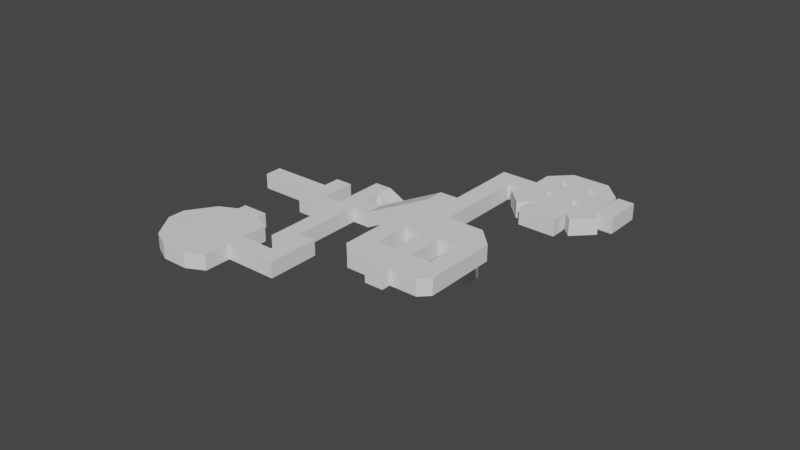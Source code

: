 # Source: level0.blend  (saved by Blender 2.91.10; exported with 4.5.12 LTS)
import bpy
from mathutils import Matrix  # noqa: F401  (used for matrix-valued properties, if any)

bpy.ops.wm.read_factory_settings(use_empty=True)
scene = bpy.context.scene
scene.name = 'Scene'

# ---- collections
col_collection = bpy.data.collections.new('Collection'); scene.collection.children.link(col_collection)

# ---- world
world_world = bpy.data.worlds.new('World'); scene.world = world_world
world_world.use_nodes = True; world_world.node_tree.nodes.clear()
_N = world_world.node_tree.nodes; _L = world_world.node_tree.links
n0 = _N.new('ShaderNodeOutputWorld'); n0.name = 'World Output'; n0.location = (300, 300)
n1 = _N.new('ShaderNodeBackground'); n1.name = 'Background'; n1.location = (10, 300)
n1.inputs[0].default_value = (0.05088, 0.05088, 0.05088, 1.0)
_L.new(n1.outputs[0], n0.inputs[0])
n0.is_active_output = True
world_world.color = (0.05088, 0.05088, 0.05088)
world_world.use_sun_shadow = False
world_world.sun_shadow_jitter_overblur = 0.0

# ---- meshes
me_plane = bpy.data.meshes.new('Plane')
me_plane.from_pydata([(-1.0, -1.0, 0.0), (4.0, -1.0, 0.0), (-1.0, 1.0, 0.0), (4.0, 1.0, 0.0), (6.0, -1.0, 0.0), (6.0, 1.0, 0.0), (12.0, -5.0, 0.0), (6.0, 3.0, 0.0), (10.0, -5.0, 0.0), (6.0, -3.0, 0.0), (12.0, -1.0, 0.0), (12.0, 1.0, 0.0), (12.0, 3.0, 0.0), (12.0, -3.0, 0.0), (10.0, -1.0, 0.0), (10.0, -3.0, 0.0), (10.0, 3.0, 0.0), (10.0, 1.0, 0.0), (14.0, -1.0, 0.0), (14.0, 1.0, 0.0), (12.0, -11.0, 0.0), (10.0, -11.0, 0.0), (12.0, -9.0, 0.0), (10.0, -9.0, 0.0), (14.0, -11.0, 0.0), (14.0, -9.0, 0.0), (12.0, -15.0, 0.0), (14.0, -15.0, 0.0), (14.0, -13.0, 0.0), (12.0, -13.0, 0.0), (8.0, -15.0, 0.0), (8.0, -13.0, 0.0), (6.0, -16.0, 0.0), (6.0, -12.0, 0.0), (8.0, -18.0, 0.0), (6.0, -17.0, 0.0), (8.0, -10.0, 0.0), (6.0, -11.0, 0.0), (3.0, -16.0, 0.0), (3.0, -12.0, 0.0), (3.0, -17.0, 0.0), (3.0, -11.0, 0.0), (1.0, -18.0, 0.0), (1.0, -10.0, 0.0), (6.0, -9.0, 0.0), (3.0, -9.0, 0.0), (6.0, -19.0, 0.0), (3.0, -19.0, 0.0), (1.0, -16.0, 0.0), (1.0, -12.0, 0.0), (6.0, -17.25, 0.0), (3.0, -17.25, 0.0), (3.0, -10.75, 0.0), (6.0, -10.75, 0.0), (-1.0, -15.0, 0.0), (-1.0, -13.0, 0.0), (0.75, -16.0, 0.0), (0.75, -12.0, 0.0), (24.0, -0.9721, 4.0), (24.0, 1.028, 4.0), (26.0, -0.9721, 4.0), (26.0, 1.028, 4.0), (24.0, 3.028, 4.0), (26.0, 3.028, 4.0), (24.0, -2.972, 4.0), (26.0, -2.972, 4.0), (26.0, 9.028, 4.0), (26.0, 7.028, 4.0), (24.0, 7.028, 4.0), (30.0, 5.028, 4.0), (32.0, 11.03, 4.0), (28.0, 7.028, 4.0), (30.0, 7.028, 4.0), (24.0, 9.028, 4.0), (30.0, 11.03, 4.0), (34.0, 5.028, 4.0), (34.0, 7.028, 4.0), (34.0, 11.03, 4.0), (36.0, 7.028, 4.0), (36.0, 11.03, 4.0), (30.0, 13.03, 4.0), (34.0, 13.03, 4.0), (28.0, 11.03, 4.0), (30.0, 9.028, 4.0), (34.0, 9.028, 4.0), (36.0, 9.028, 4.0), (28.0, 9.028, 4.0), (32.0, 7.028, 4.0), (32.0, 5.028, 4.0), (32.0, 13.03, 4.0), (32.0, 9.028, 4.0), (31.0, 7.028, 4.0), (30.0, 10.03, 4.0), (33.0, 11.03, 4.0), (34.0, 10.03, 4.0), (31.0, 11.03, 4.0), (33.0, 7.028, 4.0), (30.0, 8.028, 4.0), (34.0, 8.028, 4.0), (33.0, 9.028, 4.0), (31.0, 9.028, 4.0), (32.0, 10.03, 4.0), (32.0, 8.028, 4.0), (31.0, 8.028, 4.0), (33.0, 10.03, 4.0), (31.0, 10.03, 4.0), (33.0, 8.028, 4.0), (35.0, 4.028, 4.0), (37.0, 6.028, 4.0), (29.0, 4.028, 4.0), (27.0, 6.028, 4.0), (30.0, 3.028, 4.0), (34.0, 3.028, 4.0), (32.0, 3.028, 4.0), (38.0, 7.028, 4.0), (38.0, 11.03, 4.0), (38.0, 9.028, 4.0), (24.0, 5.028, 4.0), (26.0, 5.028, 4.0), (16.0, 1.0, 1.0), (16.0, -1.0, 1.0), (18.0, -1.0, 2.0), (18.0, 1.0, 2.0), (20.0, -1.0, 3.0), (20.0, 1.0, 3.0), (22.0, -1.0, 4.0), (22.0, 1.0, 4.0), (8.0, -1.0, 0.0), (8.0, 3.0, 0.0), (8.0, -3.0, 0.0), (8.0, 1.0, 0.0), (12.0, -7.0, 0.0), (10.0, -7.0, 0.0), (10.0, -15.0, 0.0), (10.0, -13.0, 0.0), (24.0, -4.972, 4.0), (26.0, -4.972, 4.0), (32.0, -4.972, 4.0), (22.0, -4.972, 4.0), (30.0, -2.972, 4.0), (30.0, -4.972, 4.0), (24.0, -6.972, 4.0), (26.0, -6.972, 4.0), (32.0, -6.972, 4.0), (22.0, -6.972, 4.0), (30.0, -6.972, 4.0), (24.0, -8.972, 4.0), (26.0, -8.972, 4.0), (32.0, -8.972, 4.0), (22.0, -8.972, 4.0), (30.0, -8.972, 4.0), (28.0, -2.972, 4.0), (28.0, -4.972, 4.0), (28.0, -6.972, 4.0), (28.0, -8.972, 4.0), (24.0, -10.97, 4.0), (26.0, -10.97, 4.0), (32.0, -10.97, 4.0), (22.0, -10.97, 4.0), (30.0, -10.97, 4.0), (28.0, -10.97, 4.0), (24.0, -12.97, 4.0), (26.0, -12.97, 4.0), (32.0, -12.97, 4.0), (22.0, -12.97, 4.0), (30.0, -12.97, 4.0), (28.0, -12.97, 4.0), (26.0, -15.0, 4.0), (12.0, 5.0, 0.0), (10.0, 5.0, 0.0), (28.0, -15.0, 4.0), (14.0, 3.0, -1.0), (14.0, 5.0, -1.0), (16.0, 3.0, -2.0), (16.0, 5.0, -2.0), (18.0, 3.0, -3.0), (18.0, 5.0, -3.0), (20.0, 3.0, -4.0), (20.0, 5.0, -4.0), (22.0, 3.0, -5.0), (22.0, 5.0, -5.0), (24.0, 3.0, -5.0), (24.0, 5.0, -5.0), (12.0, -14.0, 0.0), (14.0, -14.0, 0.0), (8.0, -14.0, 0.0), (6.0, -14.0, 0.0), (3.0, -14.0, 0.0), (1.0, -14.0, 0.0), (-1.0, -14.0, 0.0), (0.75, -14.0, 0.0), (10.0, -14.0, 0.0), (4.0, -12.0, 0.0), (4.0, -11.0, 0.0), (4.0, -17.0, 0.0), (4.0, -16.0, 0.0), (4.0, -9.0, 0.0), (4.0, -19.0, 0.0), (4.0, -17.25, 0.0), (4.0, -10.75, 0.0), (4.0, -14.0, 0.0), (5.0, -12.0, 0.0), (5.0, -17.0, 0.0), (5.0, -19.0, 0.0), (5.0, -17.25, 0.0), (5.0, -11.0, 0.0), (5.0, -16.0, 0.0), (5.0, -9.0, 0.0), (5.0, -10.75, 0.0), (5.0, -14.0, 0.0), (22.38, 17.69, 4.0), (24.78, 22.78, 4.0), (31.4, 26.15, 4.0), (37.54, 24.21, 4.0), (41.46, 18.41, 4.0), (6.0, -8.0, 0.0), (3.0, -8.0, 0.0), (4.0, -8.0, 0.0), (5.0, -8.0, 0.0), (-1.89, -9.326, 0.0), (-6.73, -11.16, 0.0), (-8.031, -15.11, 0.0), (-6.923, -18.86, 0.0), (-4.106, -22.87, 0.0), (1.886, -24.2, 0.0), (6.067, -21.32, 0.0), (-1.0, -1.0, 1.75), (-1.0, 1.0, 1.75), (4.0, -1.0, 1.75), (4.0, 1.0, 1.75), (6.0, -1.0, 1.75), (6.0, 1.0, 1.75), (10.0, -3.0, 1.75), (10.0, -5.0, 1.75), (6.0, 3.0, 1.75), (12.0, -7.0, 1.75), (12.0, -5.0, 1.75), (12.0, -9.0, 1.75), (6.0, -3.0, 1.75), (12.0, -1.0, 1.75), (12.0, 1.0, 1.75), (12.0, 3.0, 1.75), (12.0, -3.0, 1.75), (8.0, -1.0, 1.75), (8.0, 3.0, 1.75), (10.0, 1.0, 1.75), (10.0, -1.0, 1.75), (8.0, -3.0, 1.75), (10.0, 3.0, 1.75), (8.0, 1.0, 1.75), (14.0, -1.0, 1.75), (14.0, 1.0, 1.75), (10.0, -11.0, 1.75), (12.0, -11.0, 1.75), (10.0, -9.0, 1.75), (10.0, -7.0, 1.75), (14.0, -11.0, 1.75), (14.0, -9.0, 1.75), (12.0, -15.0, 1.75), (14.0, -15.0, 1.75), (14.0, -13.0, 1.75), (12.0, -14.0, 1.75), (14.0, -14.0, 1.75), (12.0, -13.0, 1.75), (8.0, -14.0, 1.75), (8.0, -15.0, 1.75), (10.0, -15.0, 1.75), (10.0, -13.0, 1.75), (8.0, -13.0, 1.75), (6.0, -14.0, 1.75), (6.0, -16.0, 1.75), (6.0, -12.0, 1.75), (6.0, -17.0, 1.75), (8.0, -18.0, 1.75), (8.0, -10.0, 1.75), (6.0, -11.0, 1.75), (3.0, -14.0, 1.75), (3.0, -16.0, 1.75), (3.0, -17.0, 1.75), (3.0, -11.0, 1.75), (3.0, -12.0, 1.75), (5.0, -12.0, 1.75), (4.0, -11.0, 1.75), (5.0, -17.0, 1.75), (4.0, -16.0, 1.75), (1.0, -10.0, 1.75), (1.0, -18.0, 1.75), (4.0, -9.0, 1.75), (3.0, -9.0, 1.75), (3.0, -10.75, 1.75), (6.0, -10.75, 1.75), (6.0, -9.0, 1.75), (5.0, -19.0, 1.75), (6.0, -19.0, 1.75), (6.0, -17.25, 1.75), (3.0, -17.25, 1.75), (3.0, -19.0, 1.75), (1.0, -14.0, 1.75), (1.0, -16.0, 1.75), (1.0, -12.0, 1.75), (5.0, -17.25, 1.75), (4.0, -10.75, 1.75), (-1.0, -14.0, 1.75), (-1.0, -15.0, 1.75), (0.75, -16.0, 1.75), (0.75, -12.0, 1.75), (-1.0, -13.0, 1.75), (0.75, -14.0, 1.75), (24.0, -0.9721, 5.75), (24.0, 1.028, 5.75), (16.0, 1.0, 2.75), (26.0, -0.9721, 5.75), (26.0, 1.028, 5.75), (26.0, 3.028, 5.75), (24.0, 3.028, 5.75), (24.0, -2.972, 5.75), (26.0, -2.972, 5.75), (24.0, 9.028, 5.75), (24.0, 7.028, 5.75), (26.0, 9.028, 5.75), (24.0, 5.028, 5.75), (30.0, 5.028, 5.75), (30.0, 7.028, 5.75), (28.0, 7.028, 5.75), (26.0, 7.028, 5.75), (26.0, 5.028, 5.75), (31.0, 7.028, 5.75), (32.0, 7.028, 5.75), (30.0, 10.03, 5.75), (30.0, 11.03, 5.75), (33.0, 11.03, 5.75), (32.0, 11.03, 5.75), (28.0, 9.028, 5.75), (34.0, 5.028, 5.75), (34.0, 7.028, 5.75), (34.0, 10.03, 5.75), (34.0, 11.03, 5.75), (31.0, 11.03, 5.75), (33.0, 7.028, 5.75), (32.0, 5.028, 5.75), (36.0, 9.028, 5.75), (36.0, 11.03, 5.75), (36.0, 7.028, 5.75), (32.0, 13.03, 5.75), (30.0, 13.03, 5.75), (34.0, 13.03, 5.75), (28.0, 11.03, 5.75), (30.0, 8.028, 5.75), (30.0, 9.028, 5.75), (34.0, 8.028, 5.75), (34.0, 9.028, 5.75), (33.0, 9.028, 5.75), (31.0, 9.028, 5.75), (32.0, 9.028, 5.75), (32.0, 10.03, 5.75), (32.0, 8.028, 5.75), (31.0, 8.028, 5.75), (33.0, 10.03, 5.75), (31.0, 10.03, 5.75), (33.0, 8.028, 5.75), (35.0, 4.028, 5.75), (37.0, 6.028, 5.75), (29.0, 4.028, 5.75), (27.0, 6.028, 5.75), (32.0, 3.028, 5.75), (34.0, 3.028, 5.75), (30.0, 3.028, 5.75), (38.0, 9.028, 5.75), (38.0, 11.03, 5.75), (38.0, 7.028, 5.75), (18.0, 1.0, 3.75), (16.0, -1.0, 2.75), (18.0, -1.0, 3.75), (20.0, 1.0, 4.75), (20.0, -1.0, 4.75), (22.0, 1.0, 5.75), (22.0, -1.0, 5.75), (10.0, -14.0, 1.75), (24.0, -4.972, 5.75), (26.0, -4.972, 5.75), (28.0, -2.972, 5.75), (30.0, -4.972, 5.75), (32.0, -4.972, 5.75), (22.0, -4.972, 5.75), (30.0, -2.972, 5.75), (28.0, -4.972, 5.75), (24.0, -6.972, 5.75), (26.0, -6.972, 5.75), (30.0, -6.972, 5.75), (32.0, -6.972, 5.75), (22.0, -6.972, 5.75), (28.0, -6.972, 5.75), (24.0, -8.972, 5.75), (26.0, -8.972, 5.75), (30.0, -8.972, 5.75), (32.0, -8.972, 5.75), (22.0, -8.972, 5.75), (28.0, -8.972, 5.75), (24.0, -10.97, 5.75), (26.0, -10.97, 5.75), (30.0, -10.97, 5.75), (32.0, -10.97, 5.75), (22.0, -10.97, 5.75), (28.0, -10.97, 5.75), (24.0, -12.97, 5.75), (26.0, -12.97, 5.75), (30.0, -12.97, 5.75), (32.0, -12.97, 5.75), (22.0, -12.97, 5.75), (28.0, -12.97, 5.75), (26.0, -15.0, 5.75), (10.0, 5.0, 1.75), (28.0, -15.0, 5.75), (12.0, 5.0, 1.75), (14.0, 3.0, 0.75), (14.0, 5.0, 0.75), (16.0, 3.0, -0.25), (16.0, 5.0, -0.25), (18.0, 3.0, -1.25), (18.0, 5.0, -1.25), (20.0, 3.0, -2.25), (20.0, 5.0, -2.25), (22.0, 3.0, -3.25), (22.0, 5.0, -3.25), (24.0, 3.0, -3.25), (24.0, 5.0, -3.25), (4.0, -14.0, 1.75), (4.0, -12.0, 1.75), (5.0, -11.0, 1.75), (4.0, -17.0, 1.75), (5.0, -16.0, 1.75), (5.0, -9.0, 1.75), (4.0, -19.0, 1.75), (4.0, -17.25, 1.75), (5.0, -10.75, 1.75), (5.0, -14.0, 1.75), (22.38, 17.69, 5.75), (24.78, 22.78, 5.75), (31.4, 26.15, 5.75), (37.54, 24.21, 5.75), (41.46, 18.41, 5.75), (4.0, -8.0, 1.75), (3.0, -8.0, 1.75), (5.0, -8.0, 1.75), (6.0, -8.0, 1.75), (-1.89, -9.326, 1.75), (-6.73, -11.16, 1.75), (-8.031, -15.11, 1.75), (-6.923, -18.86, 1.75), (-4.106, -22.87, 1.75), (1.886, -24.2, 1.75), (6.067, -21.32, 1.75), (31.0, -14.0, 4.0), (28.0, -14.0, 4.0), (24.0, -14.0, 4.0), (30.0, -14.0, 4.0), (23.0, -14.0, 4.0), (26.0, -14.0, 4.0), (31.0, -14.0, 5.75), (28.0, -14.0, 5.75), (24.0, -14.0, 5.75), (30.0, -14.0, 5.75), (23.0, -14.0, 5.75), (26.0, -14.0, 5.75), (36.27, 9.028, 4.0), (36.27, 7.028, 4.0), (36.27, 11.03, 4.0), (36.27, 9.028, 5.75), (36.27, 7.028, 5.75), (36.27, 11.03, 5.75), (32.0, 4.757, 4.0), (30.0, 4.757, 4.0), (34.0, 4.757, 4.0), (32.0, 4.757, 5.75), (30.0, 4.757, 5.75), (34.0, 4.757, 5.75), (31.0, 5.028, 4.0), (31.0, 3.028, 4.0), (31.0, 5.028, 5.75), (31.0, 3.028, 5.75), (31.0, 4.757, 5.75), (31.0, 4.757, 4.0), (33.0, 5.028, 4.0), (33.0, 3.028, 4.0), (33.0, 5.028, 5.75), (33.0, 3.028, 5.75), (33.0, 4.757, 5.75), (33.0, 4.757, 4.0)], [], [(0, 1, 3, 2), (3, 1, 4, 5), (13, 15, 8, 6), (6, 8, 132, 131), (14, 15, 13, 10), (16, 17, 11, 12), (17, 14, 10, 11), (146, 155, 398, 392), (146, 392, 386, 141), (127, 129, 15, 14), (11, 10, 18, 19), (22, 23, 21, 20), (131, 132, 23, 22), (22, 20, 24, 25), (184, 183, 26, 27), (24, 20, 29, 28), (191, 134, 31, 185), (185, 31, 33, 186), (30, 32, 35, 34), (33, 31, 36, 37), (192, 193, 41, 39), (194, 195, 38, 40), (200, 192, 39, 187), (38, 48, 42, 40), (43, 49, 39, 41), (208, 53, 44, 207), (198, 51, 47, 197), (41, 52, 45, 43), (37, 36, 44, 53), (35, 50, 46, 34), (40, 42, 47, 51), (187, 188, 48, 38), (127, 14, 246, 243), (190, 57, 55, 189), (49, 43, 55, 57), (48, 56, 54, 42), (154, 160, 403, 397), (59, 58, 60, 61), (59, 61, 63, 62), (60, 58, 64, 65), (117, 118, 67, 68), (68, 67, 66, 73), (72, 71, 69), (71, 86, 66, 67), (87, 88, 482, 75, 76, 96), (84, 98, 76, 78, 85), (76, 75, 78), (70, 93, 77, 81, 89), (77, 79, 81), (105, 100, 90, 101), (86, 83, 92, 74, 82), (74, 80, 82), (71, 72, 97, 83, 86), (77, 94, 84, 85, 79), (104, 99, 84, 94), (74, 95, 70, 89, 80), (72, 69, 476, 88, 87, 91), (103, 91, 87, 102), (100, 103, 102, 90), (83, 97, 103, 100), (70, 101, 104, 93), (101, 90, 99, 104), (95, 105, 101, 70), (92, 83, 100, 105), (99, 106, 98, 84), (90, 102, 106, 99), (102, 87, 96, 106), (78, 75, 107, 108), (69, 71, 110, 109), (481, 471, 111, 477), (487, 470, 113, 483), (464, 465, 114, 116), (466, 464, 116, 115), (62, 63, 118, 117), (19, 18, 120, 119), (119, 120, 121, 122), (122, 121, 123, 124), (124, 123, 125, 126), (4, 9, 129, 127), (7, 5, 130, 128), (5, 4, 127, 130), (183, 29, 134, 191), (65, 64, 135, 136), (137, 139, 140), (135, 64, 138), (151, 152, 140, 139), (152, 136, 142, 153), (137, 140, 145, 143), (136, 135, 141, 142), (135, 138, 144, 141), (153, 142, 147, 154), (143, 145, 150, 148), (141, 144, 149, 146), (458, 452, 455, 461), (453, 459, 461, 455), (140, 152, 153, 145), (65, 136, 152, 151), (170, 412, 459, 453), (454, 456, 462, 460), (154, 147, 156, 160), (148, 150, 159, 157), (146, 149, 158, 155), (160, 156, 162, 166), (155, 158, 164, 161), (156, 155, 161, 162), (159, 160, 166, 165), (157, 159, 165, 163), (454, 460, 463, 457), (453, 457, 167, 170), (16, 12, 168, 169), (168, 12, 171, 172), (172, 171, 173, 174), (174, 173, 175, 176), (176, 175, 177, 178), (178, 177, 179, 180), (180, 179, 181, 182), (26, 183, 191, 133), (56, 190, 189, 54), (39, 49, 188, 187), (195, 200, 187, 38), (30, 185, 186, 32), (133, 191, 185, 30), (28, 29, 183, 184), (206, 209, 200, 195), (130, 127, 243, 249), (204, 198, 197, 203), (52, 199, 196, 45), (209, 201, 192, 200), (202, 206, 195, 194), (201, 205, 193, 192), (33, 37, 205, 201), (35, 32, 206, 202), (186, 33, 201, 209), (50, 204, 203, 46), (32, 186, 209, 206), (128, 130, 249, 244), (199, 208, 207, 196), (207, 44, 215, 218), (196, 207, 218, 217), (45, 196, 217, 216), (59, 126, 125, 58), (226, 227, 229, 228), (229, 231, 230, 228), (242, 236, 233, 232), (236, 235, 255, 233), (246, 239, 242, 232), (248, 241, 240, 245), (245, 240, 239, 246), (141, 386, 387, 142), (142, 387, 393, 147), (243, 246, 232, 247), (240, 251, 250, 239), (237, 253, 252, 254), (235, 237, 254, 255), (237, 257, 256, 253), (262, 259, 258, 261), (256, 260, 263, 253), (377, 264, 268, 267), (264, 269, 271, 268), (265, 273, 272, 270), (271, 275, 274, 268), (427, 280, 279, 282), (429, 278, 277, 284), (426, 276, 280, 427), (277, 278, 286, 298), (285, 279, 280, 299), (434, 431, 291, 290), (433, 432, 296, 295), (279, 285, 288, 289), (275, 290, 291, 274), (272, 273, 293, 294), (278, 295, 296, 286), (276, 277, 298, 297), (16, 248, 245, 17), (307, 302, 306, 305), (299, 305, 306, 285), (298, 286, 303, 304), (309, 312, 311, 308), (309, 314, 313, 312), (311, 316, 315, 308), (320, 318, 324, 325), (318, 317, 319, 324), (322, 321, 323), (323, 324, 319, 332), (327, 338, 334, 333, 484, 339), (350, 340, 342, 334, 349), (334, 342, 333), (331, 343, 345, 336, 330), (336, 345, 341), (358, 354, 353, 352), (332, 346, 329, 328, 348), (329, 346, 344), (323, 332, 348, 347, 322), (336, 341, 340, 350, 335), (357, 335, 350, 351), (329, 344, 343, 331, 337), (322, 326, 327, 339, 478, 321), (356, 355, 327, 326), (352, 353, 355, 356), (348, 352, 356, 347), (331, 330, 357, 354), (354, 357, 351, 353), (337, 331, 354, 358), (328, 358, 352, 348), (351, 350, 349, 359), (353, 351, 359, 355), (355, 359, 338, 327), (342, 361, 360, 333), (321, 362, 363, 323), (480, 479, 366, 474), (486, 485, 364, 473), (467, 367, 369, 468), (469, 368, 367, 467), (314, 320, 325, 313), (251, 310, 371, 250), (310, 370, 372, 371), (370, 373, 374, 372), (373, 375, 376, 374), (230, 243, 247, 238), (234, 244, 249, 231), (231, 249, 243, 230), (261, 377, 267, 263), (316, 379, 378, 315), (382, 381, 384), (378, 383, 315), (380, 384, 381, 385), (385, 391, 387, 379), (382, 389, 388, 381), (379, 387, 386, 378), (378, 386, 390, 383), (391, 397, 393, 387), (389, 395, 394, 388), (386, 392, 396, 390), (164, 408, 462, 456), (410, 167, 457, 463), (381, 388, 391, 385), (316, 380, 385, 379), (397, 403, 399, 393), (395, 401, 400, 394), (392, 398, 402, 396), (403, 409, 405, 399), (398, 404, 408, 402), (399, 405, 404, 398), (400, 406, 409, 403), (401, 407, 406, 400), (459, 412, 410, 463), (248, 411, 413, 241), (413, 415, 414, 241), (415, 417, 416, 414), (417, 419, 418, 416), (419, 421, 420, 418), (421, 423, 422, 420), (423, 425, 424, 422), (258, 266, 377, 261), (304, 303, 302, 307), (280, 276, 297, 299), (284, 277, 276, 426), (265, 270, 269, 264), (266, 265, 264, 377), (260, 262, 261, 263), (430, 284, 426, 435), (17, 245, 246, 14), (300, 292, 432, 433), (289, 288, 287, 301), (435, 426, 427, 281), (283, 429, 284, 430), (281, 427, 282, 428), (271, 281, 428, 275), (272, 283, 430, 270), (269, 435, 281, 271), (294, 293, 292, 300), (270, 430, 435, 269), (156, 147, 393, 399), (301, 287, 431, 434), (431, 443, 444, 291), (287, 441, 443, 431), (288, 442, 441, 287), (309, 308, 376, 375), (172, 415, 413, 168), (116, 367, 368, 115), (12, 241, 414, 171), (24, 256, 257, 25), (114, 369, 367, 116), (25, 257, 237, 22), (82, 346, 332, 86), (174, 417, 415, 172), (465, 468, 369, 114), (26, 258, 259, 27), (171, 414, 416, 173), (28, 260, 256, 24), (68, 318, 320, 117), (176, 419, 417, 174), (148, 395, 389, 143), (63, 313, 325, 118), (184, 262, 260, 28), (173, 416, 418, 175), (20, 253, 263, 29), (144, 390, 396, 149), (122, 370, 310, 119), (178, 421, 419, 176), (139, 384, 380, 151), (119, 310, 251, 19), (18, 250, 371, 120), (175, 418, 420, 177), (133, 266, 258, 26), (60, 311, 312, 61), (120, 371, 372, 121), (180, 423, 421, 178), (134, 267, 268, 31), (124, 373, 370, 122), (177, 420, 422, 179), (181, 424, 425, 182), (121, 372, 374, 123), (182, 425, 423, 180), (62, 314, 309, 59), (126, 375, 373, 124), (179, 422, 424, 181), (2, 227, 226, 0), (61, 312, 313, 63), (34, 273, 265, 30), (0, 226, 228, 1), (123, 374, 376, 125), (27, 259, 262, 184), (65, 316, 311, 60), (3, 229, 227, 2), (58, 308, 315, 64), (73, 317, 318, 68), (31, 268, 274, 36), (1, 228, 230, 4), (66, 319, 317, 73), (155, 156, 399, 398), (5, 231, 229, 3), (117, 320, 314, 62), (9, 238, 247, 129), (15, 232, 233, 8), (89, 81, 345, 343), (7, 234, 231, 5), (217, 441, 442, 216), (157, 401, 395, 148), (131, 235, 236, 6), (218, 443, 441, 217), (149, 396, 402, 158), (22, 237, 235, 131), (215, 444, 443, 218), (4, 230, 238, 9), (118, 325, 324, 67), (8, 233, 255, 132), (44, 291, 444, 215), (67, 324, 323, 71), (30, 265, 266, 133), (11, 240, 241, 12), (216, 442, 288, 45), (29, 263, 267, 134), (13, 242, 239, 10), (86, 332, 319, 66), (128, 244, 234, 7), (158, 402, 408, 164), (151, 380, 316, 65), (129, 247, 232, 15), (163, 407, 401, 157), (54, 189, 55, 306, 302, 303), (64, 315, 383, 138), (452, 458, 407, 163), (59, 309, 375, 126), (137, 382, 384, 139), (169, 411, 248, 16), (125, 376, 308, 58), (45, 288, 285, 43), (107, 360, 361, 108), (36, 274, 291, 44), (108, 361, 342, 78), (167, 410, 412, 170), (75, 333, 360, 107), (110, 363, 362, 109), (19, 251, 240, 11), (109, 362, 321, 69), (10, 239, 250, 18), (71, 323, 363, 110), (21, 252, 253, 20), (168, 413, 411, 169), (483, 485, 365, 112), (6, 236, 242, 13), (477, 479, 364, 113), (23, 254, 252, 21), (143, 389, 382, 137), (471, 474, 366, 111), (132, 255, 254, 23), (138, 383, 390, 144), (43, 285, 306, 55), (188, 297, 298, 48), (48, 298, 304, 56), (54, 303, 286, 42), (42, 286, 296, 47), (47, 296, 432, 197), (197, 432, 292, 203), (203, 292, 293, 46), (46, 293, 273, 34), (80, 344, 346, 82), (89, 343, 344, 80), (190, 56, 304, 307), (79, 341, 345, 81), (190, 307, 305, 57), (57, 305, 299, 49), (188, 49, 299, 297), (205, 37, 275, 428, 282, 279, 41, 193), (208, 199, 52, 289, 301, 434, 290, 53), (53, 290, 275, 37), (41, 279, 289, 52), (35, 272, 294, 50), (194, 40, 278, 429, 283, 272, 35, 202), (204, 50, 294, 300, 433, 295, 51, 198), (51, 295, 278, 40), (72, 322, 347, 97), (97, 347, 356, 103), (103, 356, 326, 91), (91, 326, 322, 72), (106, 96, 338, 359), (96, 76, 334, 338), (98, 106, 359, 349), (76, 98, 349, 334), (77, 336, 335, 94), (94, 335, 357, 104), (93, 104, 357, 330), (93, 330, 336, 77), (74, 329, 337, 95), (95, 337, 358, 105), (92, 105, 358, 328), (92, 328, 329, 74), (154, 397, 391, 153), (145, 153, 391, 388), (145, 388, 394, 150), (159, 150, 394, 400), (160, 159, 400, 403), (404, 460, 462, 408), (406, 407, 458, 461), (406, 461, 459, 409), (166, 162, 457, 453), (161, 164, 456, 454), (165, 455, 452, 163), (162, 161, 454, 457), (409, 459, 463, 405), (165, 166, 453, 455), (405, 463, 460, 404), (115, 368, 469, 466), (78, 342, 468, 465), (340, 467, 468, 342), (85, 78, 465, 464), (112, 365, 475, 472), (484, 486, 473, 339), (482, 88, 470, 487), (88, 476, 481, 470), (339, 473, 480, 478), (111, 366, 479, 477), (473, 364, 479, 480), (470, 481, 477, 113), (113, 364, 485, 483), (475, 365, 485, 486), (472, 487, 483, 112), (474, 471, 481, 480), (69, 321, 478, 476), (476, 478, 480, 481), (482, 487, 486, 484), (333, 75, 482, 484), (472, 475, 486, 487), (340, 85, 464, 467), (466, 469, 467, 464), (85, 340, 341, 79)])
_uv = me_plane.uv_layers.new(name='UVMap')
_uv.uv.foreach_set('vector', [0.425, 0.09084, 0.3926, 0.1745, 0.426, 0.1874, 0.4585, 0.1038, 0.426, 0.1874, 0.3926, 0.1745, 0.3796, 0.2079, 0.4131, 0.2209, 0.3072, 0.2953, 0.3202, 0.2618, 0.2868, 0.2488, 0.2738, 0.2823, 0.2738, 0.2823, 0.2868, 0.2488, 0.2533, 0.2359, 0.2403, 0.2693, 0.3537, 0.2748, 0.3202, 0.2618, 0.3072, 0.2953, 0.3407, 0.3082, 0.4206, 0.3008, 0.3871, 0.2878, 0.3741, 0.3212, 0.4076, 0.3342, 0.3871, 0.2878, 0.3537, 0.2748, 0.3407, 0.3082, 0.3741, 0.3212, 0.5964, 0.857, 0.5964, 0.8211, 0.5651, 0.8211, 0.5651, 0.857, 0.5964, 0.857, 0.5651, 0.857, 0.5651, 0.8929, 0.5964, 0.8929, 0.3666, 0.2414, 0.3332, 0.2284, 0.3202, 0.2618, 0.3537, 0.2748, 0.3741, 0.3212, 0.3407, 0.3082, 0.3277, 0.3417, 0.3612, 0.3547, 0.2069, 0.2563, 0.2199, 0.2229, 0.1864, 0.2099, 0.1735, 0.2434, 0.2403, 0.2693, 0.2533, 0.2359, 0.2199, 0.2229, 0.2069, 0.2563, 0.2069, 0.2563, 0.1735, 0.2434, 0.1605, 0.2768, 0.1939, 0.2898, 0.1103, 0.2573, 0.1233, 0.2239, 0.1066, 0.2174, 0.09358, 0.2509, 0.1605, 0.2768, 0.1735, 0.2434, 0.14, 0.2304, 0.127, 0.2638, 0.1363, 0.1904, 0.153, 0.1969, 0.166, 0.1635, 0.1492, 0.157, 0.1492, 0.157, 0.166, 0.1635, 0.1957, 0.1365, 0.1622, 0.1236, 0.1325, 0.1505, 0.1288, 0.1106, 0.112, 0.1041, 0.08235, 0.131, 0.1957, 0.1365, 0.166, 0.1635, 0.2161, 0.183, 0.2124, 0.143, 0.2086, 0.1031, 0.2254, 0.1096, 0.2319, 0.09285, 0.2151, 0.08636, 0.125, 0.07064, 0.1417, 0.07713, 0.1482, 0.06041, 0.1315, 0.05392, 0.1752, 0.09011, 0.2086, 0.1031, 0.2151, 0.08636, 0.1817, 0.07338, 0.1482, 0.06041, 0.1612, 0.02696, 0.1278, 0.01398, 0.1315, 0.05392, 0.2616, 0.06589, 0.2281, 0.05291, 0.2151, 0.08636, 0.2319, 0.09285, 0.2231, 0.1279, 0.2166, 0.1446, 0.2458, 0.156, 0.2523, 0.1393, 0.1208, 0.06902, 0.1273, 0.05229, 0.09807, 0.04094, 0.09158, 0.05766, 0.2319, 0.09285, 0.236, 0.09447, 0.2653, 0.1058, 0.2616, 0.06589, 0.2124, 0.143, 0.2161, 0.183, 0.2458, 0.156, 0.2166, 0.1446, 0.112, 0.1041, 0.1079, 0.1025, 0.0786, 0.09111, 0.08235, 0.131, 0.1315, 0.05392, 0.1278, 0.01398, 0.09807, 0.04094, 0.1273, 0.05229, 0.1817, 0.07338, 0.1947, 0.03994, 0.1612, 0.02696, 0.1482, 0.06041, 0.2197, 0.9825, 0.2197, 0.9467, 0.1884, 0.9467, 0.1884, 0.9825, 0.1963, 0.03575, 0.2297, 0.04873, 0.2244, 0.01298, 0.2076, 0.006489, 0.2281, 0.05291, 0.2616, 0.06589, 0.2244, 0.01298, 0.2297, 0.04873, 0.1612, 0.02696, 0.1628, 0.02278, 0.1909, 0.0, 0.1278, 0.01398, 0.6592, 0.857, 0.6592, 0.8211, 0.6278, 0.8211, 0.6278, 0.857, 0.2967, 0.5221, 0.2633, 0.5091, 0.2503, 0.5426, 0.2838, 0.5555, 0.2967, 0.5221, 0.2838, 0.5555, 0.3172, 0.5685, 0.3302, 0.5351, 0.2503, 0.5426, 0.2633, 0.5091, 0.2298, 0.4961, 0.2169, 0.5296, 0.3636, 0.548, 0.3507, 0.5815, 0.3841, 0.5945, 0.3971, 0.561, 0.3971, 0.561, 0.3841, 0.5945, 0.4176, 0.6074, 0.4305, 0.574, 0.3581, 0.6614, 0.3711, 0.6279, 0.3247, 0.6484, 0.3711, 0.6279, 0.4046, 0.6409, 0.4176, 0.6074, 0.3841, 0.5945, 0.3452, 0.6948, 0.3117, 0.6818, 0.3052, 0.6986, 0.2987, 0.7153, 0.3322, 0.7283, 0.3387, 0.7115, 0.3656, 0.7412, 0.3489, 0.7347, 0.3322, 0.7283, 0.3192, 0.7617, 0.3527, 0.7747, 0.3322, 0.7283, 0.2987, 0.7153, 0.3192, 0.7617, 0.4121, 0.7208, 0.4056, 0.7375, 0.3991, 0.7542, 0.4325, 0.7672, 0.4455, 0.7337, 0.3991, 0.7542, 0.3861, 0.7877, 0.4325, 0.7672, 0.4018, 0.6976, 0.3851, 0.6911, 0.3786, 0.7078, 0.3953, 0.7143, 0.4046, 0.6409, 0.3916, 0.6743, 0.4083, 0.6808, 0.425, 0.6873, 0.438, 0.6539, 0.425, 0.6873, 0.4585, 0.7003, 0.438, 0.6539, 0.3711, 0.6279, 0.3581, 0.6614, 0.3749, 0.6679, 0.3916, 0.6743, 0.4046, 0.6409, 0.3991, 0.7542, 0.3824, 0.7477, 0.3656, 0.7412, 0.3527, 0.7747, 0.3861, 0.7877, 0.3889, 0.731, 0.3721, 0.7245, 0.3656, 0.7412, 0.3824, 0.7477, 0.425, 0.6873, 0.4186, 0.704, 0.4121, 0.7208, 0.4455, 0.7337, 0.4585, 0.7003, 0.3581, 0.6614, 0.3247, 0.6484, 0.3182, 0.6651, 0.3117, 0.6818, 0.3452, 0.6948, 0.3517, 0.6781, 0.3684, 0.6846, 0.3517, 0.6781, 0.3452, 0.6948, 0.3619, 0.7013, 0.3851, 0.6911, 0.3684, 0.6846, 0.3619, 0.7013, 0.3786, 0.7078, 0.3916, 0.6743, 0.3749, 0.6679, 0.3684, 0.6846, 0.3851, 0.6911, 0.4121, 0.7208, 0.3953, 0.7143, 0.3889, 0.731, 0.4056, 0.7375, 0.3953, 0.7143, 0.3786, 0.7078, 0.3721, 0.7245, 0.3889, 0.731, 0.4186, 0.704, 0.4018, 0.6976, 0.3953, 0.7143, 0.4121, 0.7208, 0.4083, 0.6808, 0.3916, 0.6743, 0.3851, 0.6911, 0.4018, 0.6976, 0.3721, 0.7245, 0.3554, 0.718, 0.3489, 0.7347, 0.3656, 0.7412, 0.3786, 0.7078, 0.3619, 0.7013, 0.3554, 0.718, 0.3721, 0.7245, 0.3619, 0.7013, 0.3452, 0.6948, 0.3387, 0.7115, 0.3554, 0.718, 0.3192, 0.7617, 0.2987, 0.7153, 0.2755, 0.7255, 0.296, 0.7719, 0.3247, 0.6484, 0.3711, 0.6279, 0.3609, 0.6047, 0.3145, 0.6252, 0.3137, 0.6634, 0.3202, 0.6466, 0.2913, 0.6354, 0.2848, 0.6521, 0.3007, 0.6968, 0.3072, 0.6801, 0.2783, 0.6689, 0.2718, 0.6856, 0.3509, 0.7792, 0.3175, 0.7662, 0.3062, 0.7952, 0.3397, 0.8081, 0.3844, 0.7922, 0.3509, 0.7792, 0.3397, 0.8081, 0.3731, 0.8211, 0.3302, 0.5351, 0.3172, 0.5685, 0.3507, 0.5815, 0.3636, 0.548, 0.3612, 0.3547, 0.3277, 0.3417, 0.3147, 0.3751, 0.3482, 0.3881, 0.3482, 0.3881, 0.3147, 0.3751, 0.3018, 0.4086, 0.3352, 0.4216, 0.3352, 0.4216, 0.3018, 0.4086, 0.2888, 0.442, 0.3222, 0.455, 0.3222, 0.455, 0.2888, 0.442, 0.2758, 0.4755, 0.3093, 0.4885, 0.3796, 0.2079, 0.3462, 0.1949, 0.3332, 0.2284, 0.3666, 0.2414, 0.4465, 0.2339, 0.4131, 0.2209, 0.4001, 0.2543, 0.4335, 0.2673, 0.4131, 0.2209, 0.3796, 0.2079, 0.3666, 0.2414, 0.4001, 0.2543, 0.1233, 0.2239, 0.14, 0.2304, 0.153, 0.1969, 0.1363, 0.1904, 0.2169, 0.5296, 0.2298, 0.4961, 0.1964, 0.4832, 0.1834, 0.5166, 0.1445, 0.6169, 0.1909, 0.5965, 0.1575, 0.5835, 0.1964, 0.4832, 0.2298, 0.4961, 0.2094, 0.4497, 0.2039, 0.563, 0.1704, 0.5501, 0.1575, 0.5835, 0.1909, 0.5965, 0.1704, 0.5501, 0.1834, 0.5166, 0.15, 0.5036, 0.137, 0.5371, 0.1445, 0.6169, 0.1575, 0.5835, 0.124, 0.5705, 0.111, 0.604, 0.1834, 0.5166, 0.1964, 0.4832, 0.163, 0.4702, 0.15, 0.5036, 0.1964, 0.4832, 0.2094, 0.4497, 0.1759, 0.4367, 0.163, 0.4702, 0.137, 0.5371, 0.15, 0.5036, 0.1165, 0.4907, 0.1035, 0.5241, 0.111, 0.604, 0.124, 0.5705, 0.09057, 0.5575, 0.0776, 0.591, 0.163, 0.4702, 0.1759, 0.4367, 0.1425, 0.4238, 0.1295, 0.4572, 0.8476, 0.8211, 0.8162, 0.8211, 0.8162, 0.839, 0.8476, 0.839, 0.8162, 0.8749, 0.8476, 0.8749, 0.8476, 0.839, 0.8162, 0.839, 0.1575, 0.5835, 0.1704, 0.5501, 0.137, 0.5371, 0.124, 0.5705, 0.2169, 0.5296, 0.1834, 0.5166, 0.1704, 0.5501, 0.2039, 0.563, 0.9595, 0.86, 0.9595, 0.8914, 0.9774, 0.8914, 0.9774, 0.86, 0.5023, 0.9108, 0.5023, 0.8929, 0.4709, 0.8929, 0.4709, 0.9108, 0.1035, 0.5241, 0.1165, 0.4907, 0.08308, 0.4777, 0.0701, 0.5111, 0.0776, 0.591, 0.09057, 0.5575, 0.05713, 0.5446, 0.04415, 0.578, 0.1295, 0.4572, 0.1425, 0.4238, 0.109, 0.4108, 0.09606, 0.4442, 0.0701, 0.5111, 0.08308, 0.4777, 0.04963, 0.4647, 0.03666, 0.4981, 0.09606, 0.4442, 0.109, 0.4108, 0.07559, 0.3978, 0.06261, 0.4312, 0.08308, 0.4777, 0.09606, 0.4442, 0.06261, 0.4312, 0.04963, 0.4647, 0.05713, 0.5446, 0.0701, 0.5111, 0.03666, 0.4981, 0.02368, 0.5316, 0.04415, 0.578, 0.05713, 0.5446, 0.02368, 0.5316, 0.0107, 0.565, 0.5023, 0.9108, 0.4709, 0.9108, 0.4709, 0.9467, 0.5023, 0.9467, 0.01947, 0.4915, 0.03244, 0.458, 0.01572, 0.4515, 0.002743, 0.485, 0.4206, 0.3008, 0.4076, 0.3342, 0.441, 0.3472, 0.454, 0.3137, 0.441, 0.3472, 0.4076, 0.3342, 0.3946, 0.3676, 0.4281, 0.3806, 0.4281, 0.3806, 0.3946, 0.3676, 0.3816, 0.4011, 0.4151, 0.4141, 0.4151, 0.4141, 0.3816, 0.4011, 0.3687, 0.4345, 0.4021, 0.4475, 0.4021, 0.4475, 0.3687, 0.4345, 0.3557, 0.468, 0.3891, 0.481, 0.3891, 0.481, 0.3557, 0.468, 0.3427, 0.5014, 0.3761, 0.5144, 0.3761, 0.5144, 0.3427, 0.5014, 0.3297, 0.5349, 0.3632, 0.5479, 0.1066, 0.2174, 0.1233, 0.2239, 0.1363, 0.1904, 0.1195, 0.184, 0.1628, 0.02278, 0.1963, 0.03575, 0.2076, 0.006489, 0.1909, 0.0, 0.2151, 0.08636, 0.2281, 0.05291, 0.1947, 0.03994, 0.1817, 0.07338, 0.1417, 0.07713, 0.1752, 0.09011, 0.1817, 0.07338, 0.1482, 0.06041, 0.1325, 0.1505, 0.1492, 0.157, 0.1622, 0.1236, 0.1288, 0.1106, 0.1195, 0.184, 0.1363, 0.1904, 0.1492, 0.157, 0.1325, 0.1505, 0.127, 0.2638, 0.14, 0.2304, 0.1233, 0.2239, 0.1103, 0.2573, 0.1353, 0.09385, 0.1687, 0.1068, 0.1752, 0.09011, 0.1417, 0.07713, 0.4709, 0.857, 0.4709, 0.8211, 0.4395, 0.8211, 0.4395, 0.857, 0.1144, 0.08574, 0.1208, 0.06902, 0.09158, 0.05766, 0.08509, 0.07439, 0.236, 0.09447, 0.2295, 0.1112, 0.2588, 0.1225, 0.2653, 0.1058, 0.1687, 0.1068, 0.2022, 0.1198, 0.2086, 0.1031, 0.1752, 0.09011, 0.1185, 0.08736, 0.1353, 0.09385, 0.1417, 0.07713, 0.125, 0.07064, 0.2022, 0.1198, 0.2189, 0.1263, 0.2254, 0.1096, 0.2086, 0.1031, 0.1957, 0.1365, 0.2124, 0.143, 0.2189, 0.1263, 0.2022, 0.1198, 0.112, 0.1041, 0.1288, 0.1106, 0.1353, 0.09385, 0.1185, 0.08736, 0.1622, 0.1236, 0.1957, 0.1365, 0.2022, 0.1198, 0.1687, 0.1068, 0.1079, 0.1025, 0.1144, 0.08574, 0.08509, 0.07439, 0.0786, 0.09111, 0.1288, 0.1106, 0.1622, 0.1236, 0.1687, 0.1068, 0.1353, 0.09385, 0.4709, 0.8929, 0.4709, 0.857, 0.4395, 0.857, 0.4395, 0.8929, 0.2295, 0.1112, 0.2231, 0.1279, 0.2523, 0.1393, 0.2588, 0.1225, 0.2523, 0.1393, 0.2458, 0.156, 0.2626, 0.1625, 0.269, 0.1458, 0.2588, 0.1225, 0.2523, 0.1393, 0.269, 0.1458, 0.2755, 0.129, 0.2653, 0.1058, 0.2588, 0.1225, 0.2755, 0.129, 0.282, 0.1123, 0.2967, 0.5221, 0.3093, 0.4885, 0.2758, 0.4755, 0.2633, 0.5091, 0.8835, 0.7303, 0.917, 0.7173, 0.8845, 0.6337, 0.8511, 0.6466, 0.8845, 0.6337, 0.8716, 0.6002, 0.8381, 0.6132, 0.8511, 0.6466, 0.7657, 0.5258, 0.7323, 0.5388, 0.7453, 0.5723, 0.7787, 0.5593, 0.7323, 0.5388, 0.6988, 0.5518, 0.7118, 0.5852, 0.7453, 0.5723, 0.8122, 0.5463, 0.7992, 0.5129, 0.7657, 0.5258, 0.7787, 0.5593, 0.8791, 0.5204, 0.8661, 0.4869, 0.8326, 0.4999, 0.8456, 0.5333, 0.8456, 0.5333, 0.8326, 0.4999, 0.7992, 0.5129, 0.8122, 0.5463, 0.9104, 0.9287, 0.879, 0.9287, 0.879, 0.9646, 0.9104, 0.9646, 0.5651, 0.8211, 0.5337, 0.8211, 0.5337, 0.857, 0.5651, 0.857, 0.8251, 0.5798, 0.8122, 0.5463, 0.7787, 0.5593, 0.7917, 0.5927, 0.8326, 0.4999, 0.8197, 0.4664, 0.7862, 0.4794, 0.7992, 0.5129, 0.6654, 0.5648, 0.6319, 0.5777, 0.6449, 0.6112, 0.6784, 0.5982, 0.6988, 0.5518, 0.6654, 0.5648, 0.6784, 0.5982, 0.7118, 0.5852, 0.6654, 0.5648, 0.6524, 0.5313, 0.619, 0.5443, 0.6319, 0.5777, 0.5688, 0.5638, 0.5521, 0.5703, 0.5651, 0.6037, 0.5818, 0.5972, 0.619, 0.5443, 0.5855, 0.5573, 0.5985, 0.5907, 0.6319, 0.5777, 0.5948, 0.6307, 0.6077, 0.6641, 0.6245, 0.6576, 0.6115, 0.6242, 0.6077, 0.6641, 0.6207, 0.6976, 0.6542, 0.6846, 0.6245, 0.6576, 0.591, 0.6706, 0.5408, 0.6901, 0.5705, 0.717, 0.5873, 0.7105, 0.6542, 0.6846, 0.6709, 0.6781, 0.6746, 0.6381, 0.6245, 0.6576, 0.6671, 0.718, 0.6736, 0.7347, 0.6903, 0.7283, 0.6839, 0.7115, 0.5835, 0.7505, 0.59, 0.7672, 0.6067, 0.7607, 0.6002, 0.744, 0.6337, 0.731, 0.6402, 0.7477, 0.6736, 0.7347, 0.6671, 0.718, 0.6067, 0.7607, 0.59, 0.7672, 0.5863, 0.8071, 0.6197, 0.7941, 0.72, 0.7552, 0.6903, 0.7283, 0.6736, 0.7347, 0.6866, 0.7682, 0.6815, 0.6932, 0.7108, 0.6818, 0.7043, 0.6651, 0.6751, 0.6765, 0.5793, 0.7521, 0.5501, 0.7634, 0.5566, 0.7802, 0.5858, 0.7688, 0.6903, 0.7283, 0.72, 0.7552, 0.7238, 0.7153, 0.6945, 0.7266, 0.6709, 0.6781, 0.6751, 0.6765, 0.7043, 0.6651, 0.6746, 0.6381, 0.5705, 0.717, 0.5408, 0.6901, 0.5371, 0.73, 0.5664, 0.7186, 0.59, 0.7672, 0.5858, 0.7688, 0.5566, 0.7802, 0.5863, 0.8071, 0.6402, 0.7477, 0.6067, 0.7607, 0.6197, 0.7941, 0.6532, 0.7812, 0.2825, 0.857, 0.2511, 0.857, 0.2511, 0.8929, 0.2825, 0.8929, 0.6548, 0.7854, 0.6661, 0.8146, 0.6829, 0.8081, 0.6882, 0.7724, 0.6866, 0.7682, 0.6882, 0.7724, 0.6829, 0.8081, 0.72, 0.7552, 0.6197, 0.7941, 0.5863, 0.8071, 0.6494, 0.8211, 0.6213, 0.7983, 0.7552, 0.299, 0.7423, 0.2656, 0.7088, 0.2785, 0.7218, 0.312, 0.7552, 0.299, 0.7887, 0.286, 0.7757, 0.2526, 0.7423, 0.2656, 0.7088, 0.2785, 0.6754, 0.2915, 0.6883, 0.325, 0.7218, 0.312, 0.8221, 0.2731, 0.8556, 0.2601, 0.8426, 0.2266, 0.8091, 0.2396, 0.8556, 0.2601, 0.889, 0.2471, 0.876, 0.2137, 0.8426, 0.2266, 0.8166, 0.1597, 0.7832, 0.1727, 0.8296, 0.1932, 0.8296, 0.1932, 0.8426, 0.2266, 0.876, 0.2137, 0.8631, 0.1802, 0.8037, 0.1263, 0.7972, 0.1096, 0.7907, 0.09285, 0.7572, 0.1058, 0.7637, 0.1226, 0.7702, 0.1393, 0.8241, 0.07987, 0.8112, 0.04642, 0.7777, 0.0594, 0.7907, 0.09285, 0.8074, 0.08636, 0.7907, 0.09285, 0.7777, 0.0594, 0.7572, 0.1058, 0.8706, 0.1003, 0.904, 0.08736, 0.891, 0.05392, 0.8576, 0.06689, 0.8641, 0.08362, 0.8576, 0.06689, 0.891, 0.05392, 0.8446, 0.03345, 0.8603, 0.1236, 0.8538, 0.1068, 0.8371, 0.1133, 0.8436, 0.13, 0.8631, 0.1802, 0.8965, 0.1672, 0.8835, 0.1338, 0.8668, 0.1403, 0.8501, 0.1468, 0.8835, 0.1338, 0.8965, 0.1672, 0.917, 0.1208, 0.8296, 0.1932, 0.8631, 0.1802, 0.8501, 0.1468, 0.8334, 0.1533, 0.8166, 0.1597, 0.8576, 0.06689, 0.8446, 0.03345, 0.8112, 0.04642, 0.8241, 0.07987, 0.8409, 0.07338, 0.8473, 0.09011, 0.8409, 0.07338, 0.8241, 0.07987, 0.8306, 0.0966, 0.8835, 0.1338, 0.917, 0.1208, 0.904, 0.08736, 0.8706, 0.1003, 0.877, 0.1171, 0.8166, 0.1597, 0.8102, 0.143, 0.8037, 0.1263, 0.7702, 0.1393, 0.7767, 0.156, 0.7832, 0.1727, 0.8269, 0.1365, 0.8204, 0.1198, 0.8037, 0.1263, 0.8102, 0.143, 0.8436, 0.13, 0.8371, 0.1133, 0.8204, 0.1198, 0.8269, 0.1365, 0.8501, 0.1468, 0.8436, 0.13, 0.8269, 0.1365, 0.8334, 0.1533, 0.8706, 0.1003, 0.8641, 0.08362, 0.8473, 0.09011, 0.8538, 0.1068, 0.8538, 0.1068, 0.8473, 0.09011, 0.8306, 0.0966, 0.8371, 0.1133, 0.877, 0.1171, 0.8706, 0.1003, 0.8538, 0.1068, 0.8603, 0.1236, 0.8668, 0.1403, 0.8603, 0.1236, 0.8436, 0.13, 0.8501, 0.1468, 0.8306, 0.0966, 0.8241, 0.07987, 0.8074, 0.08636, 0.8139, 0.1031, 0.8371, 0.1133, 0.8306, 0.0966, 0.8139, 0.1031, 0.8204, 0.1198, 0.8204, 0.1198, 0.8139, 0.1031, 0.7972, 0.1096, 0.8037, 0.1263, 0.7777, 0.0594, 0.7545, 0.04917, 0.734, 0.09559, 0.7572, 0.1058, 0.7832, 0.1727, 0.773, 0.1959, 0.8194, 0.2164, 0.8296, 0.1932, 0.7722, 0.1578, 0.7433, 0.169, 0.7497, 0.1857, 0.7787, 0.1745, 0.7592, 0.1243, 0.7303, 0.1355, 0.7368, 0.1522, 0.7657, 0.141, 0.8094, 0.0419, 0.7982, 0.01298, 0.7647, 0.02596, 0.7759, 0.05487, 0.8428, 0.02892, 0.8316, 0.0, 0.7982, 0.01298, 0.8094, 0.0419, 0.7887, 0.286, 0.8221, 0.2731, 0.8091, 0.2396, 0.7757, 0.2526, 0.8197, 0.4664, 0.8067, 0.433, 0.7732, 0.446, 0.7862, 0.4794, 0.8067, 0.433, 0.7937, 0.3995, 0.7602, 0.4125, 0.7732, 0.446, 0.7937, 0.3995, 0.7807, 0.3661, 0.7473, 0.3791, 0.7602, 0.4125, 0.7807, 0.3661, 0.7677, 0.3326, 0.7343, 0.3456, 0.7473, 0.3791, 0.8381, 0.6132, 0.8251, 0.5798, 0.7917, 0.5927, 0.8047, 0.6262, 0.905, 0.5872, 0.892, 0.5538, 0.8586, 0.5668, 0.8716, 0.6002, 0.8716, 0.6002, 0.8586, 0.5668, 0.8251, 0.5798, 0.8381, 0.6132, 0.5818, 0.5972, 0.5948, 0.6307, 0.6115, 0.6242, 0.5985, 0.5907, 0.6754, 0.2915, 0.6419, 0.3045, 0.6549, 0.3379, 0.6883, 0.325, 0.603, 0.2042, 0.616, 0.2376, 0.6494, 0.2246, 0.6549, 0.3379, 0.6679, 0.3714, 0.6883, 0.325, 0.6624, 0.2581, 0.6494, 0.2246, 0.616, 0.2376, 0.6289, 0.2711, 0.6289, 0.2711, 0.5955, 0.284, 0.6085, 0.3175, 0.6419, 0.3045, 0.603, 0.2042, 0.5695, 0.2171, 0.5825, 0.2506, 0.616, 0.2376, 0.6419, 0.3045, 0.6085, 0.3175, 0.6214, 0.3509, 0.6549, 0.3379, 0.6549, 0.3379, 0.6214, 0.3509, 0.6344, 0.3844, 0.6679, 0.3714, 0.5955, 0.284, 0.562, 0.297, 0.575, 0.3305, 0.6085, 0.3175, 0.5695, 0.2171, 0.5361, 0.2301, 0.5491, 0.2636, 0.5825, 0.2506, 0.6214, 0.3509, 0.588, 0.3639, 0.601, 0.3974, 0.6344, 0.3844, 0.9595, 0.703, 0.9595, 0.7344, 0.9852, 0.7344, 0.9852, 0.703, 0.9777, 0.06278, 0.9777, 0.03139, 0.9598, 0.03139, 0.9598, 0.06278, 0.616, 0.2376, 0.5825, 0.2506, 0.5955, 0.284, 0.6289, 0.2711, 0.6754, 0.2915, 0.6624, 0.2581, 0.6289, 0.2711, 0.6419, 0.3045, 0.562, 0.297, 0.5286, 0.31, 0.5416, 0.3434, 0.575, 0.3305, 0.5361, 0.2301, 0.5026, 0.2431, 0.5156, 0.2765, 0.5491, 0.2636, 0.588, 0.3639, 0.5545, 0.3769, 0.5675, 0.4103, 0.601, 0.3974, 0.5286, 0.31, 0.4951, 0.323, 0.5081, 0.3564, 0.5416, 0.3434, 0.5545, 0.3769, 0.5211, 0.3899, 0.5341, 0.4233, 0.5675, 0.4103, 0.5416, 0.3434, 0.5081, 0.3564, 0.5211, 0.3899, 0.5545, 0.3769, 0.5156, 0.2765, 0.4822, 0.2895, 0.4951, 0.323, 0.5286, 0.31, 0.5026, 0.2431, 0.4692, 0.2561, 0.4822, 0.2895, 0.5156, 0.2765, 0.478, 0.3296, 0.4612, 0.3361, 0.4742, 0.3696, 0.4909, 0.3631, 0.8791, 0.5204, 0.9125, 0.5074, 0.8995, 0.4739, 0.8661, 0.4869, 0.8995, 0.4739, 0.8865, 0.4405, 0.8531, 0.4535, 0.8661, 0.4869, 0.8865, 0.4405, 0.8736, 0.407, 0.8401, 0.42, 0.8531, 0.4535, 0.8736, 0.407, 0.8606, 0.3736, 0.8271, 0.3866, 0.8401, 0.42, 0.8606, 0.3736, 0.8476, 0.3401, 0.8142, 0.3531, 0.8271, 0.3866, 0.8476, 0.3401, 0.8346, 0.3067, 0.8012, 0.3197, 0.8142, 0.3531, 0.8346, 0.3067, 0.8217, 0.2732, 0.7882, 0.2862, 0.8012, 0.3197, 0.5651, 0.6037, 0.578, 0.6371, 0.5948, 0.6307, 0.5818, 0.5972, 0.6213, 0.7983, 0.6494, 0.8211, 0.6661, 0.8146, 0.6548, 0.7854, 0.6736, 0.7347, 0.6402, 0.7477, 0.6532, 0.7812, 0.6866, 0.7682, 0.6002, 0.744, 0.6067, 0.7607, 0.6402, 0.7477, 0.6337, 0.731, 0.591, 0.6706, 0.5873, 0.7105, 0.6207, 0.6976, 0.6077, 0.6641, 0.578, 0.6371, 0.591, 0.6706, 0.6077, 0.6641, 0.5948, 0.6307, 0.5855, 0.5573, 0.5688, 0.5638, 0.5818, 0.5972, 0.5985, 0.5907, 0.5937, 0.7273, 0.6002, 0.744, 0.6337, 0.731, 0.6272, 0.7143, 0.2825, 0.8929, 0.2511, 0.8929, 0.2511, 0.9287, 0.2825, 0.9287, 0.5728, 0.7354, 0.5436, 0.7467, 0.5501, 0.7634, 0.5793, 0.7521, 0.6945, 0.7266, 0.7238, 0.7153, 0.7173, 0.6986, 0.688, 0.7099, 0.6272, 0.7143, 0.6337, 0.731, 0.6671, 0.718, 0.6606, 0.7013, 0.577, 0.7337, 0.5835, 0.7505, 0.6002, 0.744, 0.5937, 0.7273, 0.6606, 0.7013, 0.6671, 0.718, 0.6839, 0.7115, 0.6774, 0.6948, 0.6542, 0.6846, 0.6606, 0.7013, 0.6774, 0.6948, 0.6709, 0.6781, 0.5705, 0.717, 0.577, 0.7337, 0.5937, 0.7273, 0.5873, 0.7105, 0.6207, 0.6976, 0.6272, 0.7143, 0.6606, 0.7013, 0.6542, 0.6846, 0.5664, 0.7186, 0.5371, 0.73, 0.5436, 0.7467, 0.5728, 0.7354, 0.5873, 0.7105, 0.5937, 0.7273, 0.6272, 0.7143, 0.6207, 0.6976, 0.5651, 0.8929, 0.5651, 0.857, 0.5337, 0.857, 0.5337, 0.8929, 0.688, 0.7099, 0.7173, 0.6986, 0.7108, 0.6818, 0.6815, 0.6932, 0.7108, 0.6818, 0.7275, 0.6753, 0.721, 0.6586, 0.7043, 0.6651, 0.7173, 0.6986, 0.734, 0.6921, 0.7275, 0.6753, 0.7108, 0.6818, 0.7238, 0.7153, 0.7405, 0.7088, 0.734, 0.6921, 0.7173, 0.6986, 0.7552, 0.299, 0.7218, 0.312, 0.7343, 0.3456, 0.7677, 0.3326, 0.928, 0.08521, 0.957, 0.07313, 0.9598, 0.03312, 0.9308, 0.04519, 0.5023, 0.857, 0.4709, 0.857, 0.4709, 0.8929, 0.5023, 0.8929, 0.9308, 0.5116, 0.9598, 0.5237, 0.957, 0.4836, 0.928, 0.4716, 0.2511, 0.8929, 0.2197, 0.8929, 0.2197, 0.9287, 0.2511, 0.9287, 0.5023, 0.8211, 0.4709, 0.8211, 0.4709, 0.857, 0.5023, 0.857, 0.2511, 0.9287, 0.2197, 0.9287, 0.2197, 0.9646, 0.2511, 0.9646, 0.722, 0.9309, 0.6906, 0.9309, 0.6906, 0.9668, 0.722, 0.9668, 0.9253, 0.1252, 0.9542, 0.1131, 0.957, 0.07313, 0.928, 0.08521, 0.1884, 0.9515, 0.157, 0.9515, 0.157, 0.9825, 0.1884, 0.9825, 0.3139, 0.8929, 0.2825, 0.8929, 0.2825, 0.9287, 0.3139, 0.9287, 0.928, 0.4716, 0.957, 0.4836, 0.9542, 0.4436, 0.9253, 0.4316, 0.2511, 0.857, 0.2197, 0.857, 0.2197, 0.8929, 0.2511, 0.8929, 0.1256, 0.857, 0.09418, 0.857, 0.09418, 0.8929, 0.1256, 0.8929, 0.9225, 0.1652, 0.9515, 0.1532, 0.9542, 0.1131, 0.9253, 0.1252, 0.09418, 0.8929, 0.06278, 0.8929, 0.06278, 0.9287, 0.09418, 0.9287, 0.9908, 0.6313, 0.9595, 0.6313, 0.9595, 0.6672, 0.9908, 0.6672, 0.2511, 0.839, 0.2197, 0.839, 0.2197, 0.857, 0.2511, 0.857, 0.9253, 0.4316, 0.9542, 0.4436, 0.9515, 0.4036, 0.9225, 0.3915, 0.8476, 0.9287, 0.8162, 0.9287, 0.8162, 0.9646, 0.8476, 0.9646, 0.157, 0.857, 0.1256, 0.857, 0.1256, 0.8929, 0.157, 0.8929, 0.9528, 0.6486, 0.9236, 0.6369, 0.927, 0.6769, 0.9561, 0.6885, 0.9197, 0.2053, 0.9487, 0.1932, 0.9515, 0.1532, 0.9225, 0.1652, 0.6906, 0.8211, 0.6592, 0.8211, 0.6592, 0.857, 0.6906, 0.857, 0.9561, 0.6885, 0.927, 0.6769, 0.9303, 0.7169, 0.9595, 0.7285, 0.9595, 0.7951, 0.9303, 0.8068, 0.927, 0.8468, 0.9561, 0.8351, 0.9225, 0.3915, 0.9515, 0.4036, 0.9487, 0.3636, 0.9197, 0.3515, 0.3139, 0.857, 0.2825, 0.857, 0.2825, 0.8929, 0.3139, 0.8929, 0.9908, 0.5595, 0.9595, 0.5595, 0.9595, 0.5954, 0.9908, 0.5954, 0.9561, 0.8351, 0.927, 0.8468, 0.9236, 0.8867, 0.9528, 0.8751, 0.917, 0.2453, 0.946, 0.2332, 0.9487, 0.1932, 0.9197, 0.2053, 0.722, 0.857, 0.6906, 0.857, 0.6906, 0.8929, 0.722, 0.8929, 0.9495, 0.6086, 0.9203, 0.5969, 0.9236, 0.6369, 0.9528, 0.6486, 0.9197, 0.3515, 0.9487, 0.3636, 0.946, 0.3236, 0.917, 0.3115, 0.5337, 0.9436, 0.5023, 0.9436, 0.5023, 0.9795, 0.5337, 0.9795, 0.9528, 0.8751, 0.9236, 0.8867, 0.9203, 0.9267, 0.9495, 0.9151, 0.9308, 0.2784, 0.9598, 0.2663, 0.946, 0.2332, 0.917, 0.2453, 0.1256, 0.9287, 0.09418, 0.9287, 0.09418, 0.9646, 0.1256, 0.9646, 0.9461, 0.5686, 0.917, 0.557, 0.9203, 0.5969, 0.9495, 0.6086, 0.917, 0.3115, 0.946, 0.3236, 0.9598, 0.2905, 0.9308, 0.2784, 0.2825, 0.9287, 0.2511, 0.9287, 0.2511, 0.9646, 0.2825, 0.9646, 0.9908, 0.5954, 0.9595, 0.5954, 0.9595, 0.6313, 0.9908, 0.6313, 0.9104, 0.8749, 0.879, 0.8749, 0.879, 0.9287, 0.9104, 0.9287, 0.2197, 0.8211, 0.1884, 0.8211, 0.1884, 0.9108, 0.2197, 0.9108, 0.9495, 0.9151, 0.9203, 0.9267, 0.917, 0.9667, 0.9461, 0.955, 0.2511, 0.8211, 0.2197, 0.8211, 0.2197, 0.839, 0.2511, 0.839, 0.9908, 0.5237, 0.9595, 0.5237, 0.9595, 0.5595, 0.9908, 0.5595, 0.1884, 0.857, 0.157, 0.857, 0.157, 0.9467, 0.1884, 0.9467, 0.8162, 0.8929, 0.7848, 0.8929, 0.7848, 0.9287, 0.8162, 0.9287, 0.1256, 0.8211, 0.09418, 0.8211, 0.09418, 0.857, 0.1256, 0.857, 0.8476, 0.8749, 0.8162, 0.8749, 0.8162, 0.9287, 0.8476, 0.9287, 0.2197, 0.9108, 0.1884, 0.9108, 0.1884, 0.9467, 0.2197, 0.9467, 0.6278, 0.857, 0.5964, 0.857, 0.5964, 0.8929, 0.6278, 0.8929, 0.7534, 0.9667, 0.7534, 0.9309, 0.722, 0.9309, 0.722, 0.9667, 0.1884, 0.8211, 0.157, 0.8211, 0.157, 0.857, 0.1884, 0.857, 0.1256, 0.8929, 0.09418, 0.8929, 0.09418, 0.9287, 0.1256, 0.9287, 0.7534, 0.8211, 0.722, 0.8211, 0.722, 0.857, 0.7534, 0.857, 0.06278, 0.8211, 0.03139, 0.8211, 0.03139, 0.857, 0.06278, 0.857, 0.8162, 0.857, 0.8162, 0.8211, 0.7848, 0.8211, 0.7848, 0.857, 0.3453, 0.9225, 0.3139, 0.9225, 0.3139, 0.9583, 0.3453, 0.9583, 0.879, 0.9108, 0.8476, 0.9108, 0.8476, 0.9287, 0.879, 0.9287, 0.09418, 0.857, 0.06278, 0.857, 0.06278, 0.8929, 0.09418, 0.8929, 0.03139, 0.857, 0.0, 0.857, 0.0, 0.8929, 0.03139, 0.8929, 0.879, 0.8929, 0.8476, 0.8929, 0.8476, 0.9108, 0.879, 0.9108, 0.157, 0.8929, 0.1256, 0.8929, 0.1256, 0.9287, 0.157, 0.9287, 0.03139, 0.8211, 0.0, 0.8211, 0.0, 0.857, 0.03139, 0.857, 0.879, 0.8749, 0.8476, 0.8749, 0.8476, 0.8929, 0.879, 0.8929, 0.7848, 0.9287, 0.7534, 0.9287, 0.7534, 0.9646, 0.7848, 0.9646, 0.9908, 0.6672, 0.9595, 0.6672, 0.9595, 0.703, 0.9908, 0.703, 0.06278, 0.857, 0.03139, 0.857, 0.03139, 0.8929, 0.06278, 0.8929, 0.9598, 0.2511, 0.9598, 0.2825, 0.9777, 0.2825, 0.9777, 0.2511, 0.6592, 0.9435, 0.6278, 0.9435, 0.6278, 0.9794, 0.6592, 0.9794, 0.3139, 0.8211, 0.2825, 0.8211, 0.2825, 0.857, 0.3139, 0.857, 0.8162, 0.9287, 0.7848, 0.9287, 0.7848, 0.9646, 0.8162, 0.9646, 0.9598, 0.2197, 0.9598, 0.2511, 0.9777, 0.2511, 0.9777, 0.2197, 0.722, 0.8211, 0.6906, 0.8211, 0.6906, 0.857, 0.722, 0.857, 0.03139, 0.9287, 0.0, 0.9287, 0.0, 0.9646, 0.03139, 0.9646, 0.6278, 0.8211, 0.5964, 0.8211, 0.5964, 0.857, 0.6278, 0.857, 0.3139, 0.9287, 0.2825, 0.9287, 0.2825, 0.9646, 0.3139, 0.9646, 0.157, 0.9287, 0.1256, 0.9287, 0.1256, 0.9646, 0.157, 0.9646, 0.6906, 0.857, 0.6592, 0.857, 0.6592, 0.8929, 0.6906, 0.8929, 0.7534, 0.857, 0.722, 0.857, 0.722, 0.8929, 0.7534, 0.8929, 0.09418, 0.8211, 0.06278, 0.8211, 0.06278, 0.857, 0.09418, 0.857, 0.7848, 0.9287, 0.7848, 0.9108, 0.7848, 0.8929, 0.7534, 0.8929, 0.7534, 0.9108, 0.7534, 0.9287, 0.6592, 0.8929, 0.6278, 0.8929, 0.6278, 0.9435, 0.6592, 0.9435, 0.4698, 0.9467, 0.4698, 0.9781, 0.4955, 0.9781, 0.4955, 0.9467, 0.9595, 0.5353, 0.9303, 0.5237, 0.917, 0.557, 0.9461, 0.5686, 0.5651, 0.8929, 0.5337, 0.8929, 0.5337, 0.9436, 0.5651, 0.9436, 0.2825, 0.8211, 0.2511, 0.8211, 0.2511, 0.857, 0.2825, 0.857, 0.9461, 0.955, 0.917, 0.9667, 0.9303, 1.0, 0.9595, 0.9883, 0.3453, 0.8211, 0.3139, 0.8211, 0.3139, 0.8585, 0.3453, 0.8585, 0.5964, 0.8929, 0.5651, 0.8929, 0.5651, 0.9436, 0.5964, 0.9436, 0.722, 0.8929, 0.6906, 0.8929, 0.6906, 0.9309, 0.722, 0.9309, 0.9595, 0.7344, 0.9595, 0.7658, 0.9848, 0.7658, 0.9848, 0.7344, 0.5964, 0.9436, 0.5651, 0.9436, 0.5651, 0.9795, 0.5964, 0.9795, 0.9595, 0.8286, 0.9595, 0.86, 0.9848, 0.86, 0.9848, 0.8286, 0.6906, 0.8929, 0.6592, 0.8929, 0.6592, 0.9435, 0.6906, 0.9435, 0.9595, 0.7285, 0.9303, 0.7169, 0.917, 0.7502, 0.9461, 0.7618, 0.9595, 0.7658, 0.9595, 0.7972, 0.9848, 0.7972, 0.9848, 0.7658, 0.9461, 0.7618, 0.917, 0.7735, 0.9303, 0.8068, 0.9595, 0.7951, 0.9595, 0.7972, 0.9595, 0.8286, 0.9848, 0.8286, 0.9848, 0.7972, 0.3767, 0.9224, 0.3453, 0.9224, 0.3453, 0.9583, 0.3767, 0.9583, 0.9308, 0.04519, 0.9598, 0.03312, 0.946, 0.0, 0.917, 0.01207, 0.7848, 0.8749, 0.7534, 0.8749, 0.7534, 0.8929, 0.7848, 0.8929, 0.03139, 0.8929, 0.0, 0.8929, 0.0, 0.9287, 0.03139, 0.9287, 0.7848, 0.839, 0.7534, 0.839, 0.7534, 0.857, 0.7848, 0.857, 0.06278, 0.9287, 0.03139, 0.9287, 0.03139, 0.9646, 0.06278, 0.9646, 0.09418, 0.9287, 0.06278, 0.9287, 0.06278, 0.9646, 0.09418, 0.9646, 0.4077, 0.9467, 0.4077, 0.9781, 0.4387, 0.9781, 0.4387, 0.9467, 0.06278, 0.8929, 0.03139, 0.8929, 0.03139, 0.9287, 0.06278, 0.9287, 0.157, 0.8211, 0.1256, 0.8211, 0.1256, 0.857, 0.157, 0.857, 0.3453, 0.8585, 0.3139, 0.8585, 0.3139, 0.9225, 0.3453, 0.9225, 0.4395, 0.857, 0.4081, 0.857, 0.4081, 0.8929, 0.4395, 0.8929, 0.4955, 0.9467, 0.4955, 0.9781, 0.5, 0.9781, 0.5, 0.9467, 0.3767, 0.8211, 0.3453, 0.8211, 0.3453, 0.8851, 0.3767, 0.8851, 0.3767, 0.8851, 0.3453, 0.8851, 0.3453, 0.9224, 0.3767, 0.9224, 0.4395, 0.9467, 0.4709, 0.9467, 0.4709, 0.9287, 0.4395, 0.9287, 0.4395, 0.9287, 0.4709, 0.9287, 0.4709, 0.9108, 0.4395, 0.9108, 0.4395, 0.9108, 0.4709, 0.9108, 0.4709, 0.8929, 0.4395, 0.8929, 0.7534, 0.8929, 0.722, 0.8929, 0.722, 0.9309, 0.7534, 0.9309, 0.6278, 0.8929, 0.5964, 0.8929, 0.5964, 0.9435, 0.6278, 0.9435, 0.8162, 0.857, 0.7848, 0.857, 0.7848, 0.8929, 0.8162, 0.8929, 0.4081, 0.857, 0.4081, 0.8211, 0.3767, 0.8211, 0.3767, 0.857, 0.5023, 0.9436, 0.5337, 0.9436, 0.5337, 0.8929, 0.5023, 0.8929, 0.4081, 0.857, 0.3767, 0.857, 0.3767, 0.8929, 0.4081, 0.8929, 0.9104, 0.9153, 0.9104, 0.9467, 0.9148, 0.9467, 0.9148, 0.9153, 0.4395, 0.857, 0.4395, 0.8211, 0.4081, 0.8211, 0.4081, 0.857, 0.4081, 0.9108, 0.4081, 0.8929, 0.3767, 0.8929, 0.3767, 0.9108, 0.3767, 0.9287, 0.3767, 0.9467, 0.4081, 0.9467, 0.4081, 0.9287, 0.9104, 0.857, 0.9104, 0.839, 0.9104, 0.8211, 0.879, 0.8211, 0.879, 0.839, 0.879, 0.857, 0.879, 0.8749, 0.9104, 0.8749, 0.9777, 0.03139, 0.9777, 0.06278, 0.9822, 0.06278, 0.9822, 0.03139, 0.9777, 0.0, 0.9777, 0.03139, 0.9822, 0.03139, 0.9822, 3.921e-10, 0.9104, 0.9467, 0.9104, 0.9781, 0.9148, 0.9781, 0.9148, 0.9467, 0.4081, 0.9287, 0.4081, 0.9467, 0.4395, 0.9467, 0.4395, 0.9287, 0.4395, 0.9108, 0.4395, 0.8929, 0.4081, 0.8929, 0.4081, 0.9108, 0.879, 0.839, 0.879, 0.8211, 0.8476, 0.8211, 0.8476, 0.839, 0.8476, 0.857, 0.8476, 0.8749, 0.879, 0.8749, 0.879, 0.857, 0.9774, 0.9228, 0.9774, 0.9542, 0.9819, 0.9542, 0.9819, 0.9228, 0.9598, 0.157, 0.9598, 0.1884, 0.9777, 0.1884, 0.9777, 0.157, 0.9595, 0.9542, 0.9595, 0.9856, 0.9774, 0.9856, 0.9774, 0.9542, 0.9598, 0.1256, 0.9598, 0.157, 0.9777, 0.157, 0.9777, 0.1256, 0.9774, 0.86, 0.9774, 0.8914, 0.9953, 0.8914, 0.9953, 0.86, 0.9777, 0.1884, 0.9598, 0.1884, 0.9598, 0.2197, 0.9777, 0.2197, 0.9777, 0.2825, 0.9598, 0.2825, 0.9598, 0.3139, 0.9777, 0.3139, 0.9777, 0.4395, 0.9598, 0.4395, 0.9598, 0.4709, 0.9777, 0.4709, 0.9777, 0.09418, 0.9598, 0.09418, 0.9598, 0.1256, 0.9777, 0.1256, 0.9598, 0.06278, 0.9598, 0.09418, 0.9777, 0.09418, 0.9777, 0.06278, 0.9598, 0.4081, 0.9598, 0.4395, 0.9777, 0.4395, 0.9777, 0.4081, 0.9774, 0.9228, 0.9595, 0.9228, 0.9595, 0.9542, 0.9774, 0.9542, 0.9598, 0.3139, 0.9598, 0.3453, 0.9777, 0.3453, 0.9777, 0.3139, 0.9598, 0.3453, 0.9598, 0.3767, 0.9777, 0.3767, 0.9777, 0.3453, 0.9595, 0.8914, 0.9595, 0.9228, 0.9774, 0.9228, 0.9774, 0.8914, 0.9953, 0.8914, 0.9774, 0.8914, 0.9774, 0.9228, 0.9953, 0.9228, 0.9598, 0.0, 0.9598, 0.03139, 0.9777, 0.03139, 0.9777, 0.0, 0.6592, 0.857, 0.6278, 0.857, 0.6278, 0.8929, 0.6592, 0.8929, 0.6906, 0.9794, 0.6906, 0.9435, 0.6592, 0.9435, 0.6592, 0.9794, 0.5337, 0.8211, 0.5023, 0.8211, 0.5023, 0.857, 0.5337, 0.857, 0.5337, 0.8929, 0.5337, 0.857, 0.5023, 0.857, 0.5023, 0.8929, 0.6278, 0.9794, 0.6278, 0.9435, 0.5964, 0.9435, 0.5964, 0.9794, 0.5211, 0.3899, 0.5039, 0.3965, 0.5104, 0.4132, 0.5341, 0.4233, 0.4822, 0.2895, 0.4692, 0.2561, 0.4585, 0.2795, 0.465, 0.2962, 0.4822, 0.2895, 0.465, 0.2962, 0.478, 0.3296, 0.4951, 0.323, 0.03666, 0.4981, 0.04963, 0.4647, 0.03244, 0.458, 0.01947, 0.4915, 0.06261, 0.4312, 0.07559, 0.3978, 0.05191, 0.4079, 0.04542, 0.4246, 0.02368, 0.5316, 0.006489, 0.5249, 0.0, 0.5416, 0.0107, 0.565, 0.04963, 0.4647, 0.06261, 0.4312, 0.04542, 0.4246, 0.03244, 0.458, 0.4951, 0.323, 0.478, 0.3296, 0.4909, 0.3631, 0.5081, 0.3564, 0.02368, 0.5316, 0.03666, 0.4981, 0.01947, 0.4915, 0.006489, 0.5249, 0.5081, 0.3564, 0.4909, 0.3631, 0.5039, 0.3965, 0.5211, 0.3899, 0.3767, 0.9467, 0.3767, 0.9781, 0.4077, 0.9781, 0.4077, 0.9467, 0.1884, 0.9467, 0.157, 0.9467, 0.157, 0.9515, 0.1884, 0.9515, 0.8112, 0.04642, 0.8094, 0.0419, 0.7759, 0.05487, 0.7777, 0.0594, 0.3527, 0.7747, 0.3192, 0.7617, 0.3175, 0.7662, 0.3509, 0.7792, 0.4387, 0.9467, 0.4387, 0.9781, 0.4698, 0.9781, 0.4698, 0.9467, 0.7637, 0.1226, 0.7592, 0.1243, 0.7657, 0.141, 0.7702, 0.1393, 0.3052, 0.6986, 0.3117, 0.6818, 0.3072, 0.6801, 0.3007, 0.6968, 0.3117, 0.6818, 0.3182, 0.6651, 0.3137, 0.6634, 0.3072, 0.6801, 0.7702, 0.1393, 0.7657, 0.141, 0.7722, 0.1578, 0.7767, 0.156, 0.7848, 0.8211, 0.7534, 0.8211, 0.7534, 0.839, 0.7848, 0.839, 0.7657, 0.141, 0.7368, 0.1522, 0.7433, 0.169, 0.7722, 0.1578, 0.3072, 0.6801, 0.3137, 0.6634, 0.2848, 0.6521, 0.2783, 0.6689, 0.7848, 0.857, 0.7534, 0.857, 0.7534, 0.8749, 0.7848, 0.8749, 0.7527, 0.1076, 0.7238, 0.1188, 0.7303, 0.1355, 0.7592, 0.1243, 0.2942, 0.7135, 0.3007, 0.6968, 0.2718, 0.6856, 0.2653, 0.7023, 0.3319, 0.9897, 0.3319, 0.9583, 0.3139, 0.9583, 0.3139, 0.9897, 0.9598, 0.4709, 0.9598, 0.5023, 0.9777, 0.5023, 0.9777, 0.4709, 0.9104, 0.8525, 0.9104, 0.8839, 0.9152, 0.8839, 0.9152, 0.8525, 0.9152, 0.8211, 0.9104, 0.8211, 0.9104, 0.8525, 0.9152, 0.8525, 0.3632, 0.9897, 0.3632, 0.9583, 0.3453, 0.9583, 0.3453, 0.9897, 0.9598, 0.3767, 0.9598, 0.4081, 0.9777, 0.4081, 0.9777, 0.3767, 0.9152, 0.9153, 0.9152, 0.8839, 0.9104, 0.8839, 0.9104, 0.9153, 0.5651, 0.9436, 0.5337, 0.9436, 0.5337, 0.9795, 0.5651, 0.9795, 0.879, 0.9287, 0.8476, 0.9287, 0.8476, 0.9646, 0.879, 0.9646])
me_plane.use_remesh_fix_poles = True
me_plane.use_remesh_preserve_attributes = False
me_plane.use_mirror_vertex_groups = False
me_plane.update()

# ---- objects
ob_plane = bpy.data.objects.new('Plane', me_plane)

# ---- transforms, parenting, visibility, modifiers, constraints
ob_plane.location = (0.0, 0.0, -0.735)
ob_plane.scale = (2.4, 2.4, 2.4)
ob_plane.lineart.crease_threshold = 0.0

# ---- collection membership
col_collection.objects.link(ob_plane)

# ---- scene / render settings (as saved in the file)
scene.frame_start = 1; scene.frame_end = 250; scene.frame_set(1)
scene.render.engine = 'BLENDER_EEVEE_NEXT'
scene.cycles.use_denoising = False
scene.cycles.samples = 128
scene.cycles.sampling_pattern = 'TABULATED_SOBOL'
scene.cycles.use_adaptive_sampling = False
scene.cycles.use_light_tree = False
scene.view_settings.view_transform = 'Filmic'
bpy.context.view_layer.update()

# ---- added for rendering (the .blend has no active camera and no usable light): camera, sun
cam_auto = bpy.data.cameras.new('AutoCamera')
cam_auto.lens = 50.0
cam_auto.sensor_width = 36.0
cam_auto.clip_end = 2782.93
ob_auto_camera = bpy.data.objects.new('AutoCamera', cam_auto)
scene.collection.objects.link(ob_auto_camera)
ob_auto_camera.location = (198.681, -187.953, 127.023)
ob_auto_camera.rotation_euler = (1.09748, -7.21219e-08, 0.694738)
scene.camera = ob_auto_camera
light_auto_sun = bpy.data.lights.new('AutoSun', 'SUN')
light_auto_sun.energy = 3.0
light_auto_sun.angle = 0.0523599
ob_auto_sun = bpy.data.objects.new('AutoSun', light_auto_sun)
scene.collection.objects.link(ob_auto_sun)
ob_auto_sun.rotation_euler = (0.872665, 0.174533, 0.523599)
bpy.context.view_layer.update()
